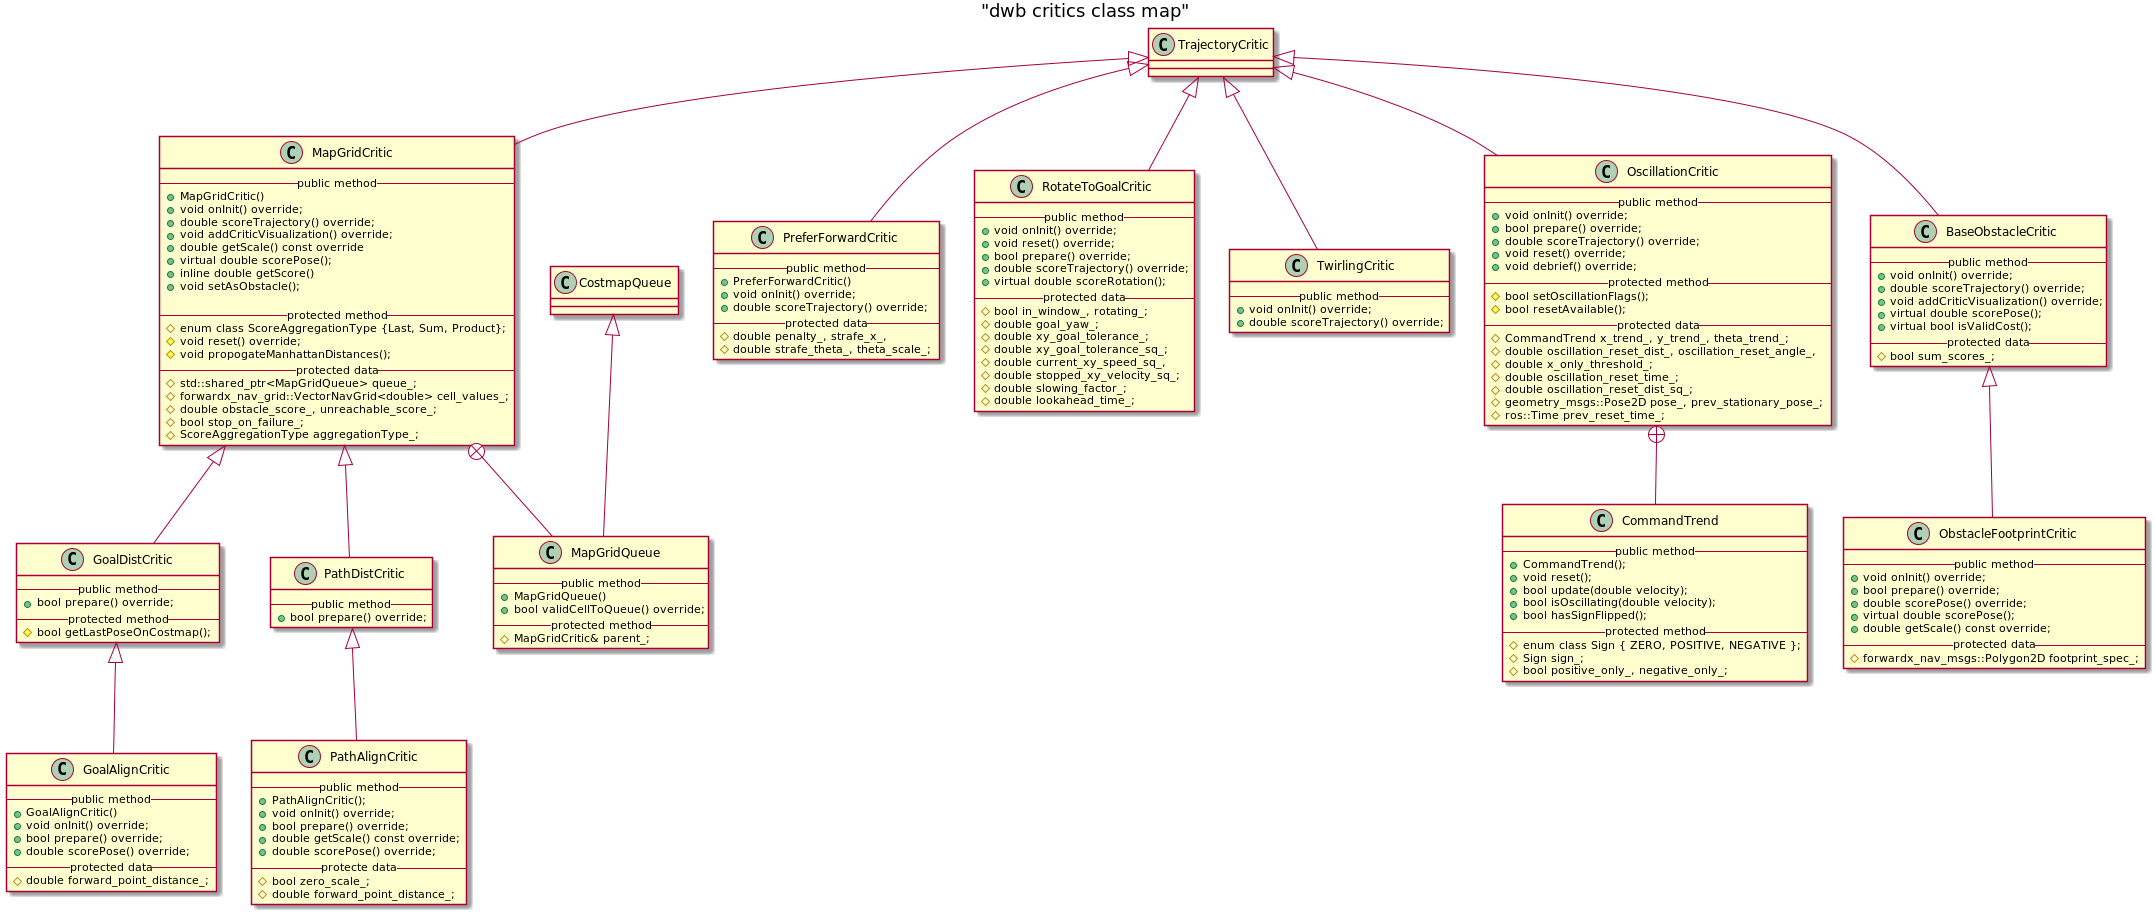

The diagram above was rendered by PlantUML. Its source (embedded in the PNG):
@startuml
Title "dwb critics class map"

class TrajectoryCritic

class BaseObstacleCritic
{
-- public method --
+void onInit() override;
+double scoreTrajectory() override;
+void addCriticVisualization() override;
+virtual double scorePose();
+virtual bool isValidCost();
-- protected data --
#bool sum_scores_;
}

class MapGridCritic
{
-- public method --
+MapGridCritic()
+void onInit() override;
+double scoreTrajectory() override;
+void addCriticVisualization() override;
+double getScale() const override
+virtual double scorePose();
+inline double getScore()
+void setAsObstacle();

-- protected method --
#enum class ScoreAggregationType {Last, Sum, Product};
#void reset() override;
#void propogateManhattanDistances();
-- protected data --
#std::shared_ptr<MapGridQueue> queue_;
#forwardx_nav_grid::VectorNavGrid<double> cell_values_;
#double obstacle_score_, unreachable_score_;
#bool stop_on_failure_;
#ScoreAggregationType aggregationType_;
}

class CostmapQueue

class MapGridQueue
{
-- public method --
+MapGridQueue()
+bool validCellToQueue() override;
-- protected method --
#MapGridCritic& parent_;
}


class GoalDistCritic
{
-- public method --
+bool prepare() override;
-- protected method --
#bool getLastPoseOnCostmap();
}

class GoalAlignCritic
{
-- public method --
+GoalAlignCritic()
+void onInit() override;
+bool prepare() override;
+double scorePose() override;
-- protected data --
#double forward_point_distance_;
}

class ObstacleFootprintCritic
{
-- public method --
+void onInit() override;
+bool prepare() override;
+double scorePose() override;
+virtual double scorePose();
+double getScale() const override;
-- protected data --
#forwardx_nav_msgs::Polygon2D footprint_spec_;
}



class OscillationCritic
{
-- public method --
+void onInit() override;
+bool prepare() override;
+double scoreTrajectory() override;
+void reset() override;
+void debrief() override;
-- protected method --
#bool setOscillationFlags();
#bool resetAvailable();
-- protected data --
#CommandTrend x_trend_, y_trend_, theta_trend_;
#double oscillation_reset_dist_, oscillation_reset_angle_,
#double x_only_threshold_;
#double oscillation_reset_time_;
#double oscillation_reset_dist_sq_;
#geometry_msgs::Pose2D pose_, prev_stationary_pose_;
#ros::Time prev_reset_time_;
}


class CommandTrend
{
-- public method --
+CommandTrend();
+void reset();
+bool update(double velocity);
+bool isOscillating(double velocity);
+bool hasSignFlipped();
-- protected method --
#enum class Sign { ZERO, POSITIVE, NEGATIVE };
#Sign sign_;
#bool positive_only_, negative_only_;
}

class PathAlignCritic
{
-- public method --
+PathAlignCritic();
+void onInit() override;
+bool prepare() override;
+double getScale() const override;
+double scorePose() override;
-- protecte data --
#bool zero_scale_;
#double forward_point_distance_;
}

class PathDistCritic
{
-- public method --
+bool prepare() override;
}


class PreferForwardCritic
{
-- public method --
+PreferForwardCritic()
+void onInit() override;
+double scoreTrajectory() override;
-- protected data --
#double penalty_, strafe_x_,
#double strafe_theta_, theta_scale_;
}

class RotateToGoalCritic
{
-- public method --
+void onInit() override;
+void reset() override;
+bool prepare() override;
+double scoreTrajectory() override;
+virtual double scoreRotation();
-- protected data --
#bool in_window_, rotating_;
#double goal_yaw_;
#double xy_goal_tolerance_;
#double xy_goal_tolerance_sq_;
#double current_xy_speed_sq_,
#double stopped_xy_velocity_sq_;
#double slowing_factor_;
#double lookahead_time_;
}


class TwirlingCritic
{
-- public method --
+void onInit() override;
+double scoreTrajectory() override;
}

OscillationCritic +-- CommandTrend
MapGridCritic +-- MapGridQueue
CostmapQueue <|-- MapGridQueue
TrajectoryCritic <|-- BaseObstacleCritic
TrajectoryCritic <|-- MapGridCritic
MapGridCritic <|--  GoalDistCritic
GoalDistCritic <|-- GoalAlignCritic
BaseObstacleCritic <|-- ObstacleFootprintCritic
TrajectoryCritic <|-- OscillationCritic
PathDistCritic <|-- PathAlignCritic
MapGridCritic <|-- PathDistCritic
TrajectoryCritic <|-- PreferForwardCritic
TrajectoryCritic <|-- RotateToGoalCritic
TrajectoryCritic <|-- TwirlingCritic

@enduml